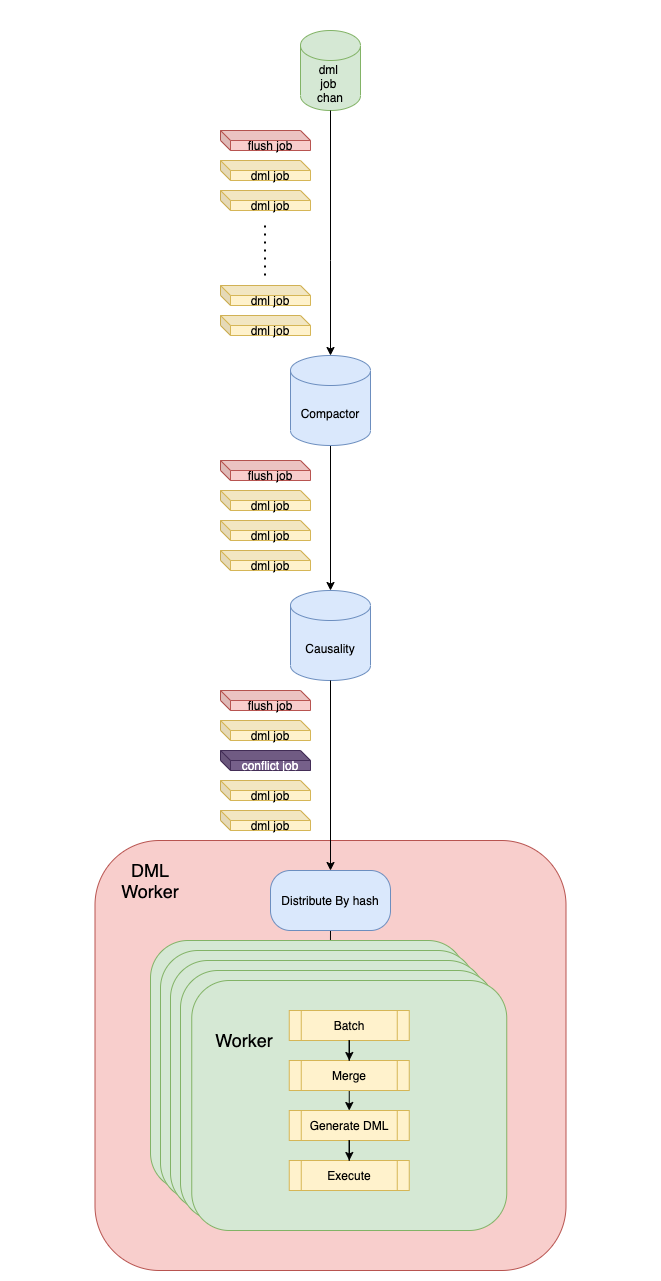

The diagram above was exported from draw.io. Its source (the exported page's mxGraphModel, read from the mxfile embedded in the PNG):
<mxGraphModel dx="1426" dy="826" grid="1" gridSize="10" guides="1" tooltips="1" connect="1" arrows="1" fold="1" page="1" pageScale="1" pageWidth="850" pageHeight="1100" math="0" shadow="0">
  <root>
    <mxCell id="0" />
    <mxCell id="1" parent="0" />
    <mxCell id="StdywKdrszP39-M7eive-143" value="" style="group;fontSize=15;" parent="1" vertex="1" connectable="0">
      <mxGeometry x="80" y="60" width="640" height="1260" as="geometry" />
    </mxCell>
    <mxCell id="XMZWtKbNSCw9OOy0LIwT-1" value="" style="group;aspect=fixed;" parent="StdywKdrszP39-M7eive-143" vertex="1" connectable="0">
      <mxGeometry x="84.5" y="20" width="471" height="1240" as="geometry" />
    </mxCell>
    <mxCell id="NLbk5Cu1anLr3XclLAlw-61" value="" style="rounded=1;whiteSpace=wrap;html=1;fillColor=#f8cecc;strokeColor=#b85450;" parent="XMZWtKbNSCw9OOy0LIwT-1" vertex="1">
      <mxGeometry y="810" width="471" height="430" as="geometry" />
    </mxCell>
    <mxCell id="StdywKdrszP39-M7eive-2" value="dml &lt;br&gt;job &lt;br&gt;chan" style="shape=cylinder3;whiteSpace=wrap;html=1;boundedLbl=1;backgroundOutline=1;size=15;fillColor=#d5e8d4;strokeColor=#82b366;" parent="XMZWtKbNSCw9OOy0LIwT-1" vertex="1">
      <mxGeometry x="205.5" width="60" height="80" as="geometry" />
    </mxCell>
    <mxCell id="StdywKdrszP39-M7eive-4" value="Causality" style="shape=cylinder3;whiteSpace=wrap;html=1;boundedLbl=1;backgroundOutline=1;size=15;fillColor=#dae8fc;strokeColor=#6c8ebf;" parent="XMZWtKbNSCw9OOy0LIwT-1" vertex="1">
      <mxGeometry x="195.5" y="560" width="80" height="90" as="geometry" />
    </mxCell>
    <mxCell id="NLbk5Cu1anLr3XclLAlw-4" style="edgeStyle=orthogonalEdgeStyle;rounded=0;orthogonalLoop=1;jettySize=auto;html=1;exitX=0.5;exitY=1;exitDx=0;exitDy=0;exitPerimeter=0;entryX=0.5;entryY=0;entryDx=0;entryDy=0;entryPerimeter=0;" parent="XMZWtKbNSCw9OOy0LIwT-1" source="StdywKdrszP39-M7eive-5" target="StdywKdrszP39-M7eive-4" edge="1">
      <mxGeometry relative="1" as="geometry" />
    </mxCell>
    <mxCell id="StdywKdrszP39-M7eive-5" value="Compactor" style="shape=cylinder3;whiteSpace=wrap;html=1;boundedLbl=1;backgroundOutline=1;size=15;fillColor=#dae8fc;strokeColor=#6c8ebf;" parent="XMZWtKbNSCw9OOy0LIwT-1" vertex="1">
      <mxGeometry x="195.5" y="325" width="80" height="90" as="geometry" />
    </mxCell>
    <mxCell id="StdywKdrszP39-M7eive-6" style="edgeStyle=orthogonalEdgeStyle;rounded=0;orthogonalLoop=1;jettySize=auto;html=1;exitX=0.5;exitY=1;exitDx=0;exitDy=0;exitPerimeter=0;entryX=0.5;entryY=0;entryDx=0;entryDy=0;entryPerimeter=0;" parent="XMZWtKbNSCw9OOy0LIwT-1" source="StdywKdrszP39-M7eive-2" target="StdywKdrszP39-M7eive-5" edge="1">
      <mxGeometry relative="1" as="geometry">
        <Array as="points">
          <mxPoint x="235.5" y="230" />
          <mxPoint x="235.5" y="230" />
        </Array>
      </mxGeometry>
    </mxCell>
    <mxCell id="StdywKdrszP39-M7eive-7" style="edgeStyle=orthogonalEdgeStyle;rounded=0;orthogonalLoop=1;jettySize=auto;html=1;exitX=0.5;exitY=1;exitDx=0;exitDy=0;exitPerimeter=0;" parent="XMZWtKbNSCw9OOy0LIwT-1" source="StdywKdrszP39-M7eive-5" target="StdywKdrszP39-M7eive-5" edge="1">
      <mxGeometry relative="1" as="geometry" />
    </mxCell>
    <mxCell id="StdywKdrszP39-M7eive-11" value="dml job" style="shape=cube;whiteSpace=wrap;html=1;boundedLbl=1;backgroundOutline=1;darkOpacity=0.05;darkOpacity2=0.1;size=10;fillColor=#fff2cc;strokeColor=#d6b656;" parent="XMZWtKbNSCw9OOy0LIwT-1" vertex="1">
      <mxGeometry x="125.5" y="130" width="90" height="20" as="geometry" />
    </mxCell>
    <mxCell id="StdywKdrszP39-M7eive-13" value="dml job" style="shape=cube;whiteSpace=wrap;html=1;boundedLbl=1;backgroundOutline=1;darkOpacity=0.05;darkOpacity2=0.1;size=10;fillColor=#fff2cc;strokeColor=#d6b656;" parent="XMZWtKbNSCw9OOy0LIwT-1" vertex="1">
      <mxGeometry x="125.5" y="160" width="90" height="20" as="geometry" />
    </mxCell>
    <mxCell id="StdywKdrszP39-M7eive-14" value="flush job" style="shape=cube;whiteSpace=wrap;html=1;boundedLbl=1;backgroundOutline=1;darkOpacity=0.05;darkOpacity2=0.1;size=10;fillColor=#f8cecc;strokeColor=#b85450;" parent="XMZWtKbNSCw9OOy0LIwT-1" vertex="1">
      <mxGeometry x="125.5" y="100" width="90" height="20" as="geometry" />
    </mxCell>
    <mxCell id="StdywKdrszP39-M7eive-15" value="dml job" style="shape=cube;whiteSpace=wrap;html=1;boundedLbl=1;backgroundOutline=1;darkOpacity=0.05;darkOpacity2=0.1;size=10;fillColor=#fff2cc;strokeColor=#d6b656;" parent="XMZWtKbNSCw9OOy0LIwT-1" vertex="1">
      <mxGeometry x="125.5" y="460" width="90" height="20" as="geometry" />
    </mxCell>
    <mxCell id="StdywKdrszP39-M7eive-17" value="dml job" style="shape=cube;whiteSpace=wrap;html=1;boundedLbl=1;backgroundOutline=1;darkOpacity=0.05;darkOpacity2=0.1;size=10;fillColor=#fff2cc;strokeColor=#d6b656;" parent="XMZWtKbNSCw9OOy0LIwT-1" vertex="1">
      <mxGeometry x="125.5" y="490" width="90" height="20" as="geometry" />
    </mxCell>
    <mxCell id="StdywKdrszP39-M7eive-18" value="flush job" style="shape=cube;whiteSpace=wrap;html=1;boundedLbl=1;backgroundOutline=1;darkOpacity=0.05;darkOpacity2=0.1;size=10;fillColor=#f8cecc;strokeColor=#b85450;" parent="XMZWtKbNSCw9OOy0LIwT-1" vertex="1">
      <mxGeometry x="125.5" y="430" width="90" height="20" as="geometry" />
    </mxCell>
    <mxCell id="StdywKdrszP39-M7eive-22" value="dml job" style="shape=cube;whiteSpace=wrap;html=1;boundedLbl=1;backgroundOutline=1;darkOpacity=0.05;darkOpacity2=0.1;size=10;fillColor=#fff2cc;strokeColor=#d6b656;" parent="XMZWtKbNSCw9OOy0LIwT-1" vertex="1">
      <mxGeometry x="125.5" y="285" width="90" height="20" as="geometry" />
    </mxCell>
    <mxCell id="StdywKdrszP39-M7eive-23" value="dml job" style="shape=cube;whiteSpace=wrap;html=1;boundedLbl=1;backgroundOutline=1;darkOpacity=0.05;darkOpacity2=0.1;size=10;fillColor=#fff2cc;strokeColor=#d6b656;" parent="XMZWtKbNSCw9OOy0LIwT-1" vertex="1">
      <mxGeometry x="125.5" y="255" width="90" height="20" as="geometry" />
    </mxCell>
    <mxCell id="StdywKdrszP39-M7eive-26" value="dml job" style="shape=cube;whiteSpace=wrap;html=1;boundedLbl=1;backgroundOutline=1;darkOpacity=0.05;darkOpacity2=0.1;size=10;fillColor=#fff2cc;strokeColor=#d6b656;" parent="XMZWtKbNSCw9OOy0LIwT-1" vertex="1">
      <mxGeometry x="125.5" y="520" width="90" height="20" as="geometry" />
    </mxCell>
    <mxCell id="StdywKdrszP39-M7eive-49" value="" style="endArrow=none;dashed=1;html=1;dashPattern=1 3;strokeWidth=2;" parent="XMZWtKbNSCw9OOy0LIwT-1" edge="1">
      <mxGeometry width="50" height="50" relative="1" as="geometry">
        <mxPoint x="170" y="245" as="sourcePoint" />
        <mxPoint x="170" y="195" as="targetPoint" />
      </mxGeometry>
    </mxCell>
    <mxCell id="StdywKdrszP39-M7eive-37" value="dml job" style="shape=cube;whiteSpace=wrap;html=1;boundedLbl=1;backgroundOutline=1;darkOpacity=0.05;darkOpacity2=0.1;size=10;fillColor=#fff2cc;strokeColor=#d6b656;" parent="XMZWtKbNSCw9OOy0LIwT-1" vertex="1">
      <mxGeometry x="125.5" y="690" width="90" height="20" as="geometry" />
    </mxCell>
    <mxCell id="StdywKdrszP39-M7eive-40" value="flush job" style="shape=cube;whiteSpace=wrap;html=1;boundedLbl=1;backgroundOutline=1;darkOpacity=0.05;darkOpacity2=0.1;size=10;fillColor=#f8cecc;strokeColor=#b85450;" parent="XMZWtKbNSCw9OOy0LIwT-1" vertex="1">
      <mxGeometry x="125.5" y="660" width="90" height="20" as="geometry" />
    </mxCell>
    <mxCell id="StdywKdrszP39-M7eive-42" value="dml job" style="shape=cube;whiteSpace=wrap;html=1;boundedLbl=1;backgroundOutline=1;darkOpacity=0.05;darkOpacity2=0.1;size=10;fillColor=#fff2cc;strokeColor=#d6b656;" parent="XMZWtKbNSCw9OOy0LIwT-1" vertex="1">
      <mxGeometry x="125.5" y="780" width="90" height="20" as="geometry" />
    </mxCell>
    <mxCell id="StdywKdrszP39-M7eive-43" value="dml job" style="shape=cube;whiteSpace=wrap;html=1;boundedLbl=1;backgroundOutline=1;darkOpacity=0.05;darkOpacity2=0.1;size=10;fillColor=#fff2cc;strokeColor=#d6b656;" parent="XMZWtKbNSCw9OOy0LIwT-1" vertex="1">
      <mxGeometry x="125.5" y="750" width="90" height="20" as="geometry" />
    </mxCell>
    <mxCell id="StdywKdrszP39-M7eive-51" value="conflict job" style="shape=cube;whiteSpace=wrap;html=1;boundedLbl=1;backgroundOutline=1;darkOpacity=0.05;darkOpacity2=0.1;size=10;fillColor=#76608a;strokeColor=#432D57;fontColor=#ffffff;" parent="XMZWtKbNSCw9OOy0LIwT-1" vertex="1">
      <mxGeometry x="125.5" y="720" width="90" height="20" as="geometry" />
    </mxCell>
    <mxCell id="NLbk5Cu1anLr3XclLAlw-56" style="edgeStyle=orthogonalEdgeStyle;rounded=0;orthogonalLoop=1;jettySize=auto;html=1;exitX=0.5;exitY=1;exitDx=0;exitDy=0;entryX=0.571;entryY=-0.008;entryDx=0;entryDy=0;entryPerimeter=0;" parent="XMZWtKbNSCw9OOy0LIwT-1" source="StdywKdrszP39-M7eive-36" edge="1">
      <mxGeometry relative="1" as="geometry">
        <mxPoint x="235.365" y="928" as="targetPoint" />
      </mxGeometry>
    </mxCell>
    <mxCell id="StdywKdrszP39-M7eive-36" value="Distribute By hash" style="rounded=1;whiteSpace=wrap;html=1;fillColor=#dae8fc;strokeColor=#6c8ebf;arcSize=33;" parent="XMZWtKbNSCw9OOy0LIwT-1" vertex="1">
      <mxGeometry x="175.5" y="840" width="120" height="60" as="geometry" />
    </mxCell>
    <mxCell id="StdywKdrszP39-M7eive-56" style="edgeStyle=orthogonalEdgeStyle;rounded=0;orthogonalLoop=1;jettySize=auto;html=1;exitX=0.5;exitY=1;exitDx=0;exitDy=0;exitPerimeter=0;entryX=0.5;entryY=0;entryDx=0;entryDy=0;" parent="XMZWtKbNSCw9OOy0LIwT-1" source="StdywKdrszP39-M7eive-4" target="StdywKdrszP39-M7eive-36" edge="1">
      <mxGeometry relative="1" as="geometry">
        <mxPoint x="405.5" y="700" as="targetPoint" />
      </mxGeometry>
    </mxCell>
    <mxCell id="NLbk5Cu1anLr3XclLAlw-55" value="" style="rounded=1;whiteSpace=wrap;html=1;fillColor=#d5e8d4;strokeColor=#82b366;" parent="XMZWtKbNSCw9OOy0LIwT-1" vertex="1">
      <mxGeometry x="55.5" y="910" width="315" height="250" as="geometry" />
    </mxCell>
    <mxCell id="NLbk5Cu1anLr3XclLAlw-57" value="" style="rounded=1;whiteSpace=wrap;html=1;fillColor=#d5e8d4;strokeColor=#82b366;" parent="XMZWtKbNSCw9OOy0LIwT-1" vertex="1">
      <mxGeometry x="65.5" y="920" width="315" height="250" as="geometry" />
    </mxCell>
    <mxCell id="NLbk5Cu1anLr3XclLAlw-58" value="" style="rounded=1;whiteSpace=wrap;html=1;fillColor=#d5e8d4;strokeColor=#82b366;" parent="XMZWtKbNSCw9OOy0LIwT-1" vertex="1">
      <mxGeometry x="75.5" y="930" width="315" height="250" as="geometry" />
    </mxCell>
    <mxCell id="NLbk5Cu1anLr3XclLAlw-59" value="" style="rounded=1;whiteSpace=wrap;html=1;fillColor=#d5e8d4;strokeColor=#82b366;" parent="XMZWtKbNSCw9OOy0LIwT-1" vertex="1">
      <mxGeometry x="85.5" y="940" width="315" height="250" as="geometry" />
    </mxCell>
    <mxCell id="StdywKdrszP39-M7eive-135" value="" style="rounded=1;whiteSpace=wrap;html=1;fillColor=#dae8fc;strokeColor=#6c8ebf;" parent="XMZWtKbNSCw9OOy0LIwT-1" vertex="1">
      <mxGeometry x="204.25" y="1150" width="80" height="30" as="geometry" />
    </mxCell>
    <mxCell id="StdywKdrszP39-M7eive-138" value="" style="rounded=1;whiteSpace=wrap;html=1;fillColor=#dae8fc;strokeColor=#6c8ebf;" parent="XMZWtKbNSCw9OOy0LIwT-1" vertex="1">
      <mxGeometry x="214.25" y="1160" width="80" height="30" as="geometry" />
    </mxCell>
    <mxCell id="StdywKdrszP39-M7eive-139" value="" style="rounded=1;whiteSpace=wrap;html=1;fillColor=#dae8fc;strokeColor=#6c8ebf;" parent="XMZWtKbNSCw9OOy0LIwT-1" vertex="1">
      <mxGeometry x="224.25" y="1170" width="80" height="30" as="geometry" />
    </mxCell>
    <mxCell id="NLbk5Cu1anLr3XclLAlw-39" value="" style="rounded=1;whiteSpace=wrap;html=1;fillColor=#d5e8d4;strokeColor=#82b366;" parent="XMZWtKbNSCw9OOy0LIwT-1" vertex="1">
      <mxGeometry x="96.75" y="950" width="315" height="250" as="geometry" />
    </mxCell>
    <mxCell id="NLbk5Cu1anLr3XclLAlw-45" value="Batch" style="shape=process;whiteSpace=wrap;html=1;backgroundOutline=1;fillColor=#fff2cc;strokeColor=#d6b656;" parent="XMZWtKbNSCw9OOy0LIwT-1" vertex="1">
      <mxGeometry x="194.25" y="980" width="120" height="30" as="geometry" />
    </mxCell>
    <mxCell id="0Ln1hYhmz-cf9TGiQ3-i-1" style="edgeStyle=orthogonalEdgeStyle;rounded=0;orthogonalLoop=1;jettySize=auto;html=1;exitX=0.5;exitY=1;exitDx=0;exitDy=0;entryX=0.5;entryY=0;entryDx=0;entryDy=0;" edge="1" parent="XMZWtKbNSCw9OOy0LIwT-1" source="NLbk5Cu1anLr3XclLAlw-46" target="NLbk5Cu1anLr3XclLAlw-49">
      <mxGeometry relative="1" as="geometry" />
    </mxCell>
    <mxCell id="NLbk5Cu1anLr3XclLAlw-46" value="Merge" style="shape=process;whiteSpace=wrap;html=1;backgroundOutline=1;fillColor=#fff2cc;strokeColor=#d6b656;" parent="XMZWtKbNSCw9OOy0LIwT-1" vertex="1">
      <mxGeometry x="194.25" y="1030" width="120" height="30" as="geometry" />
    </mxCell>
    <mxCell id="NLbk5Cu1anLr3XclLAlw-47" value="" style="edgeStyle=orthogonalEdgeStyle;rounded=0;orthogonalLoop=1;jettySize=auto;html=1;" parent="XMZWtKbNSCw9OOy0LIwT-1" source="NLbk5Cu1anLr3XclLAlw-45" target="NLbk5Cu1anLr3XclLAlw-46" edge="1">
      <mxGeometry relative="1" as="geometry" />
    </mxCell>
    <mxCell id="NLbk5Cu1anLr3XclLAlw-49" value="Generate DML" style="shape=process;whiteSpace=wrap;html=1;backgroundOutline=1;fillColor=#fff2cc;strokeColor=#d6b656;" parent="XMZWtKbNSCw9OOy0LIwT-1" vertex="1">
      <mxGeometry x="194.25" y="1080" width="120" height="30" as="geometry" />
    </mxCell>
    <mxCell id="StdywKdrszP39-M7eive-145" value="DML&lt;br style=&quot;font-size: 18px;&quot;&gt;Worker" style="text;html=1;strokeColor=none;fillColor=none;align=center;verticalAlign=middle;whiteSpace=wrap;rounded=0;fontSize=18;" parent="XMZWtKbNSCw9OOy0LIwT-1" vertex="1">
      <mxGeometry x="35.5" y="840" width="40" height="20" as="geometry" />
    </mxCell>
    <mxCell id="NLbk5Cu1anLr3XclLAlw-44" value="&lt;font style=&quot;font-size: 18px&quot;&gt;Worker&lt;/font&gt;" style="text;html=1;strokeColor=none;fillColor=none;align=center;verticalAlign=middle;whiteSpace=wrap;rounded=0;" parent="XMZWtKbNSCw9OOy0LIwT-1" vertex="1">
      <mxGeometry x="124.25" y="990" width="50" height="40" as="geometry" />
    </mxCell>
    <mxCell id="NLbk5Cu1anLr3XclLAlw-52" value="Execute" style="shape=process;whiteSpace=wrap;html=1;backgroundOutline=1;fillColor=#fff2cc;strokeColor=#d6b656;" parent="XMZWtKbNSCw9OOy0LIwT-1" vertex="1">
      <mxGeometry x="194.25" y="1130" width="120" height="30" as="geometry" />
    </mxCell>
    <mxCell id="NLbk5Cu1anLr3XclLAlw-53" value="" style="edgeStyle=orthogonalEdgeStyle;rounded=0;orthogonalLoop=1;jettySize=auto;html=1;" parent="XMZWtKbNSCw9OOy0LIwT-1" source="NLbk5Cu1anLr3XclLAlw-49" target="NLbk5Cu1anLr3XclLAlw-52" edge="1">
      <mxGeometry relative="1" as="geometry" />
    </mxCell>
  </root>
</mxGraphModel>